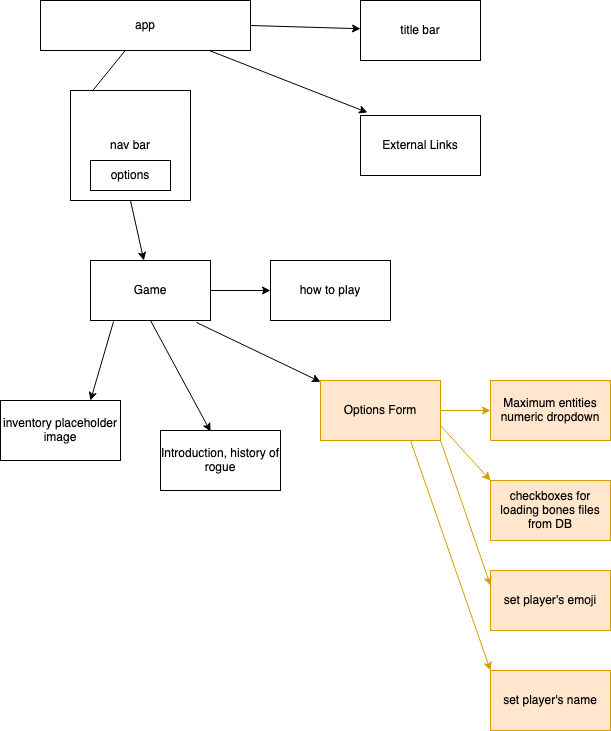

The diagram above was exported from draw.io. Its source (the exported page's mxGraphModel, read from the mxfile embedded in the PNG):
<mxGraphModel dx="1191" dy="1042" grid="1" gridSize="10" guides="1" tooltips="1" connect="1" arrows="1" fold="1" page="1" pageScale="1" pageWidth="1100" pageHeight="850" background="none" math="0" shadow="0">
  <root>
    <mxCell id="aLx0IoVfXQ_E37gM4BFF-0" />
    <mxCell id="aLx0IoVfXQ_E37gM4BFF-1" parent="aLx0IoVfXQ_E37gM4BFF-0" />
    <mxCell id="aLx0IoVfXQ_E37gM4BFF-2" value="app" style="rounded=0;whiteSpace=wrap;html=1;" parent="aLx0IoVfXQ_E37gM4BFF-1" vertex="1">
      <mxGeometry x="50" y="30" width="210" height="50" as="geometry" />
    </mxCell>
    <mxCell id="aLx0IoVfXQ_E37gM4BFF-3" value="title bar" style="rounded=0;whiteSpace=wrap;html=1;" parent="aLx0IoVfXQ_E37gM4BFF-1" vertex="1">
      <mxGeometry x="370" y="30" width="120" height="60" as="geometry" />
    </mxCell>
    <mxCell id="aLx0IoVfXQ_E37gM4BFF-4" value="" style="endArrow=classic;html=1;rounded=0;entryX=0;entryY=0.25;entryDx=0;entryDy=0;" parent="aLx0IoVfXQ_E37gM4BFF-1" source="aLx0IoVfXQ_E37gM4BFF-2" target="aLx0IoVfXQ_E37gM4BFF-9" edge="1">
      <mxGeometry width="50" height="50" relative="1" as="geometry">
        <mxPoint x="290" y="520" as="sourcePoint" />
        <mxPoint x="340" y="470" as="targetPoint" />
      </mxGeometry>
    </mxCell>
    <mxCell id="aLx0IoVfXQ_E37gM4BFF-5" value="" style="endArrow=classic;html=1;rounded=0;exitX=1;exitY=0.5;exitDx=0;exitDy=0;" parent="aLx0IoVfXQ_E37gM4BFF-1" source="aLx0IoVfXQ_E37gM4BFF-2" target="aLx0IoVfXQ_E37gM4BFF-3" edge="1">
      <mxGeometry width="50" height="50" relative="1" as="geometry">
        <mxPoint x="350" y="70" as="sourcePoint" />
        <mxPoint x="240" y="125" as="targetPoint" />
      </mxGeometry>
    </mxCell>
    <mxCell id="aLx0IoVfXQ_E37gM4BFF-6" value="Game" style="rounded=0;whiteSpace=wrap;html=1;" parent="aLx0IoVfXQ_E37gM4BFF-1" vertex="1">
      <mxGeometry x="100" y="290" width="120" height="60" as="geometry" />
    </mxCell>
    <mxCell id="aLx0IoVfXQ_E37gM4BFF-7" value="" style="endArrow=classic;html=1;rounded=0;exitX=0.5;exitY=1;exitDx=0;exitDy=0;" parent="aLx0IoVfXQ_E37gM4BFF-1" source="aLx0IoVfXQ_E37gM4BFF-9" target="aLx0IoVfXQ_E37gM4BFF-6" edge="1">
      <mxGeometry width="50" height="50" relative="1" as="geometry">
        <mxPoint x="160" y="330" as="sourcePoint" />
        <mxPoint x="210" y="280" as="targetPoint" />
      </mxGeometry>
    </mxCell>
    <mxCell id="aLx0IoVfXQ_E37gM4BFF-8" value="" style="group" parent="aLx0IoVfXQ_E37gM4BFF-1" vertex="1" connectable="0">
      <mxGeometry x="80" y="120" width="120" height="110" as="geometry" />
    </mxCell>
    <mxCell id="aLx0IoVfXQ_E37gM4BFF-9" value="nav bar" style="rounded=0;whiteSpace=wrap;html=1;" parent="aLx0IoVfXQ_E37gM4BFF-8" vertex="1">
      <mxGeometry width="120" height="110" as="geometry" />
    </mxCell>
    <mxCell id="aLx0IoVfXQ_E37gM4BFF-10" value="options" style="rounded=0;whiteSpace=wrap;html=1;" parent="aLx0IoVfXQ_E37gM4BFF-8" vertex="1">
      <mxGeometry x="20" y="70" width="80" height="30" as="geometry" />
    </mxCell>
    <mxCell id="aLx0IoVfXQ_E37gM4BFF-11" value="External Links" style="rounded=0;whiteSpace=wrap;html=1;" parent="aLx0IoVfXQ_E37gM4BFF-1" vertex="1">
      <mxGeometry x="370" y="145" width="120" height="60" as="geometry" />
    </mxCell>
    <mxCell id="aLx0IoVfXQ_E37gM4BFF-12" value="" style="endArrow=classic;html=1;rounded=0;entryX=0.058;entryY=-0.05;entryDx=0;entryDy=0;entryPerimeter=0;" parent="aLx0IoVfXQ_E37gM4BFF-1" source="aLx0IoVfXQ_E37gM4BFF-2" target="aLx0IoVfXQ_E37gM4BFF-11" edge="1">
      <mxGeometry width="50" height="50" relative="1" as="geometry">
        <mxPoint x="240" y="110" as="sourcePoint" />
        <mxPoint x="350" y="113.23529411764707" as="targetPoint" />
      </mxGeometry>
    </mxCell>
    <mxCell id="aLx0IoVfXQ_E37gM4BFF-13" value="Options Form" style="rounded=0;whiteSpace=wrap;html=1;fillColor=#ffe6cc;strokeColor=#d79b00;" parent="aLx0IoVfXQ_E37gM4BFF-1" vertex="1">
      <mxGeometry x="330" y="410" width="120" height="60" as="geometry" />
    </mxCell>
    <mxCell id="aLx0IoVfXQ_E37gM4BFF-14" value="Introduction, history of rogue" style="rounded=0;whiteSpace=wrap;html=1;" parent="aLx0IoVfXQ_E37gM4BFF-1" vertex="1">
      <mxGeometry x="170" y="460" width="120" height="60" as="geometry" />
    </mxCell>
    <mxCell id="aLx0IoVfXQ_E37gM4BFF-15" value="how to play" style="rounded=0;whiteSpace=wrap;html=1;" parent="aLx0IoVfXQ_E37gM4BFF-1" vertex="1">
      <mxGeometry x="280" y="290" width="120" height="60" as="geometry" />
    </mxCell>
    <mxCell id="aLx0IoVfXQ_E37gM4BFF-16" value="" style="endArrow=classic;html=1;rounded=0;exitX=0.5;exitY=1;exitDx=0;exitDy=0;entryX=0.417;entryY=0.017;entryDx=0;entryDy=0;entryPerimeter=0;" parent="aLx0IoVfXQ_E37gM4BFF-1" source="aLx0IoVfXQ_E37gM4BFF-6" target="aLx0IoVfXQ_E37gM4BFF-14" edge="1">
      <mxGeometry width="50" height="50" relative="1" as="geometry">
        <mxPoint x="60" y="430" as="sourcePoint" />
        <mxPoint x="110" y="380" as="targetPoint" />
      </mxGeometry>
    </mxCell>
    <mxCell id="aLx0IoVfXQ_E37gM4BFF-17" value="" style="endArrow=classic;html=1;rounded=0;exitX=1;exitY=0.5;exitDx=0;exitDy=0;entryX=0;entryY=0.5;entryDx=0;entryDy=0;" parent="aLx0IoVfXQ_E37gM4BFF-1" source="aLx0IoVfXQ_E37gM4BFF-6" target="aLx0IoVfXQ_E37gM4BFF-15" edge="1">
      <mxGeometry width="50" height="50" relative="1" as="geometry">
        <mxPoint x="449.96" y="390" as="sourcePoint" />
        <mxPoint x="389.99999999999994" y="511.02" as="targetPoint" />
      </mxGeometry>
    </mxCell>
    <mxCell id="aLx0IoVfXQ_E37gM4BFF-18" value="" style="endArrow=classic;html=1;rounded=0;exitX=0.883;exitY=1.033;exitDx=0;exitDy=0;exitPerimeter=0;" parent="aLx0IoVfXQ_E37gM4BFF-1" source="aLx0IoVfXQ_E37gM4BFF-6" target="aLx0IoVfXQ_E37gM4BFF-13" edge="1">
      <mxGeometry width="50" height="50" relative="1" as="geometry">
        <mxPoint x="170" y="360" as="sourcePoint" />
        <mxPoint x="110.03999999999996" y="481.02" as="targetPoint" />
      </mxGeometry>
    </mxCell>
    <mxCell id="aLx0IoVfXQ_E37gM4BFF-19" value="inventory placeholder image" style="rounded=0;whiteSpace=wrap;html=1;" parent="aLx0IoVfXQ_E37gM4BFF-1" vertex="1">
      <mxGeometry x="10" y="430" width="120" height="60" as="geometry" />
    </mxCell>
    <mxCell id="aLx0IoVfXQ_E37gM4BFF-20" value="" style="endArrow=classic;html=1;rounded=0;entryX=0.75;entryY=0;entryDx=0;entryDy=0;exitX=0.192;exitY=1.017;exitDx=0;exitDy=0;exitPerimeter=0;" parent="aLx0IoVfXQ_E37gM4BFF-1" source="aLx0IoVfXQ_E37gM4BFF-6" target="aLx0IoVfXQ_E37gM4BFF-19" edge="1">
      <mxGeometry width="50" height="50" relative="1" as="geometry">
        <mxPoint x="125" y="360" as="sourcePoint" />
        <mxPoint x="185.01999999999995" y="460" as="targetPoint" />
      </mxGeometry>
    </mxCell>
    <mxCell id="4FFoOxOo1L3bPf1gt9Nl-0" value="Maximum entities&lt;br&gt;numeric dropdown" style="rounded=0;whiteSpace=wrap;html=1;fillColor=#ffe6cc;strokeColor=#d79b00;" parent="aLx0IoVfXQ_E37gM4BFF-1" vertex="1">
      <mxGeometry x="500" y="410" width="120" height="60" as="geometry" />
    </mxCell>
    <mxCell id="4FFoOxOo1L3bPf1gt9Nl-1" value="checkboxes for loading bones files from DB" style="rounded=0;whiteSpace=wrap;html=1;fillColor=#ffe6cc;strokeColor=#d79b00;" parent="aLx0IoVfXQ_E37gM4BFF-1" vertex="1">
      <mxGeometry x="500" y="510" width="120" height="60" as="geometry" />
    </mxCell>
    <mxCell id="4FFoOxOo1L3bPf1gt9Nl-2" value="set player's emoji" style="rounded=0;whiteSpace=wrap;html=1;fillColor=#ffe6cc;strokeColor=#d79b00;" parent="aLx0IoVfXQ_E37gM4BFF-1" vertex="1">
      <mxGeometry x="500" y="600" width="120" height="60" as="geometry" />
    </mxCell>
    <mxCell id="4FFoOxOo1L3bPf1gt9Nl-3" value="set player's name" style="rounded=0;whiteSpace=wrap;html=1;fillColor=#ffe6cc;strokeColor=#d79b00;" parent="aLx0IoVfXQ_E37gM4BFF-1" vertex="1">
      <mxGeometry x="500" y="700" width="120" height="60" as="geometry" />
    </mxCell>
    <mxCell id="4FFoOxOo1L3bPf1gt9Nl-4" value="" style="endArrow=classic;html=1;rounded=0;exitX=1;exitY=0.5;exitDx=0;exitDy=0;entryX=0;entryY=0.5;entryDx=0;entryDy=0;fillColor=#ffe6cc;strokeColor=#d79b00;" parent="aLx0IoVfXQ_E37gM4BFF-1" source="aLx0IoVfXQ_E37gM4BFF-13" target="4FFoOxOo1L3bPf1gt9Nl-0" edge="1">
      <mxGeometry width="50" height="50" relative="1" as="geometry">
        <mxPoint x="327.98" y="510.68" as="sourcePoint" />
        <mxPoint x="452.02" y="570.0040643338405" as="targetPoint" />
      </mxGeometry>
    </mxCell>
    <mxCell id="4FFoOxOo1L3bPf1gt9Nl-5" value="" style="endArrow=classic;html=1;rounded=0;exitX=1;exitY=0.75;exitDx=0;exitDy=0;entryX=0;entryY=0;entryDx=0;entryDy=0;fillColor=#ffe6cc;strokeColor=#d79b00;" parent="aLx0IoVfXQ_E37gM4BFF-1" source="aLx0IoVfXQ_E37gM4BFF-13" target="4FFoOxOo1L3bPf1gt9Nl-1" edge="1">
      <mxGeometry width="50" height="50" relative="1" as="geometry">
        <mxPoint x="460" y="450" as="sourcePoint" />
        <mxPoint x="510" y="450" as="targetPoint" />
      </mxGeometry>
    </mxCell>
    <mxCell id="4FFoOxOo1L3bPf1gt9Nl-6" value="" style="endArrow=classic;html=1;rounded=0;exitX=1;exitY=1;exitDx=0;exitDy=0;entryX=0;entryY=0.25;entryDx=0;entryDy=0;fillColor=#ffe6cc;strokeColor=#d79b00;" parent="aLx0IoVfXQ_E37gM4BFF-1" source="aLx0IoVfXQ_E37gM4BFF-13" target="4FFoOxOo1L3bPf1gt9Nl-2" edge="1">
      <mxGeometry width="50" height="50" relative="1" as="geometry">
        <mxPoint x="460" y="465" as="sourcePoint" />
        <mxPoint x="510" y="520" as="targetPoint" />
      </mxGeometry>
    </mxCell>
    <mxCell id="4FFoOxOo1L3bPf1gt9Nl-7" value="" style="endArrow=classic;html=1;rounded=0;exitX=0.75;exitY=1;exitDx=0;exitDy=0;entryX=0;entryY=0;entryDx=0;entryDy=0;fillColor=#ffe6cc;strokeColor=#d79b00;" parent="aLx0IoVfXQ_E37gM4BFF-1" source="aLx0IoVfXQ_E37gM4BFF-13" target="4FFoOxOo1L3bPf1gt9Nl-3" edge="1">
      <mxGeometry width="50" height="50" relative="1" as="geometry">
        <mxPoint x="460" y="480" as="sourcePoint" />
        <mxPoint x="510" y="625" as="targetPoint" />
      </mxGeometry>
    </mxCell>
  </root>
</mxGraphModel>